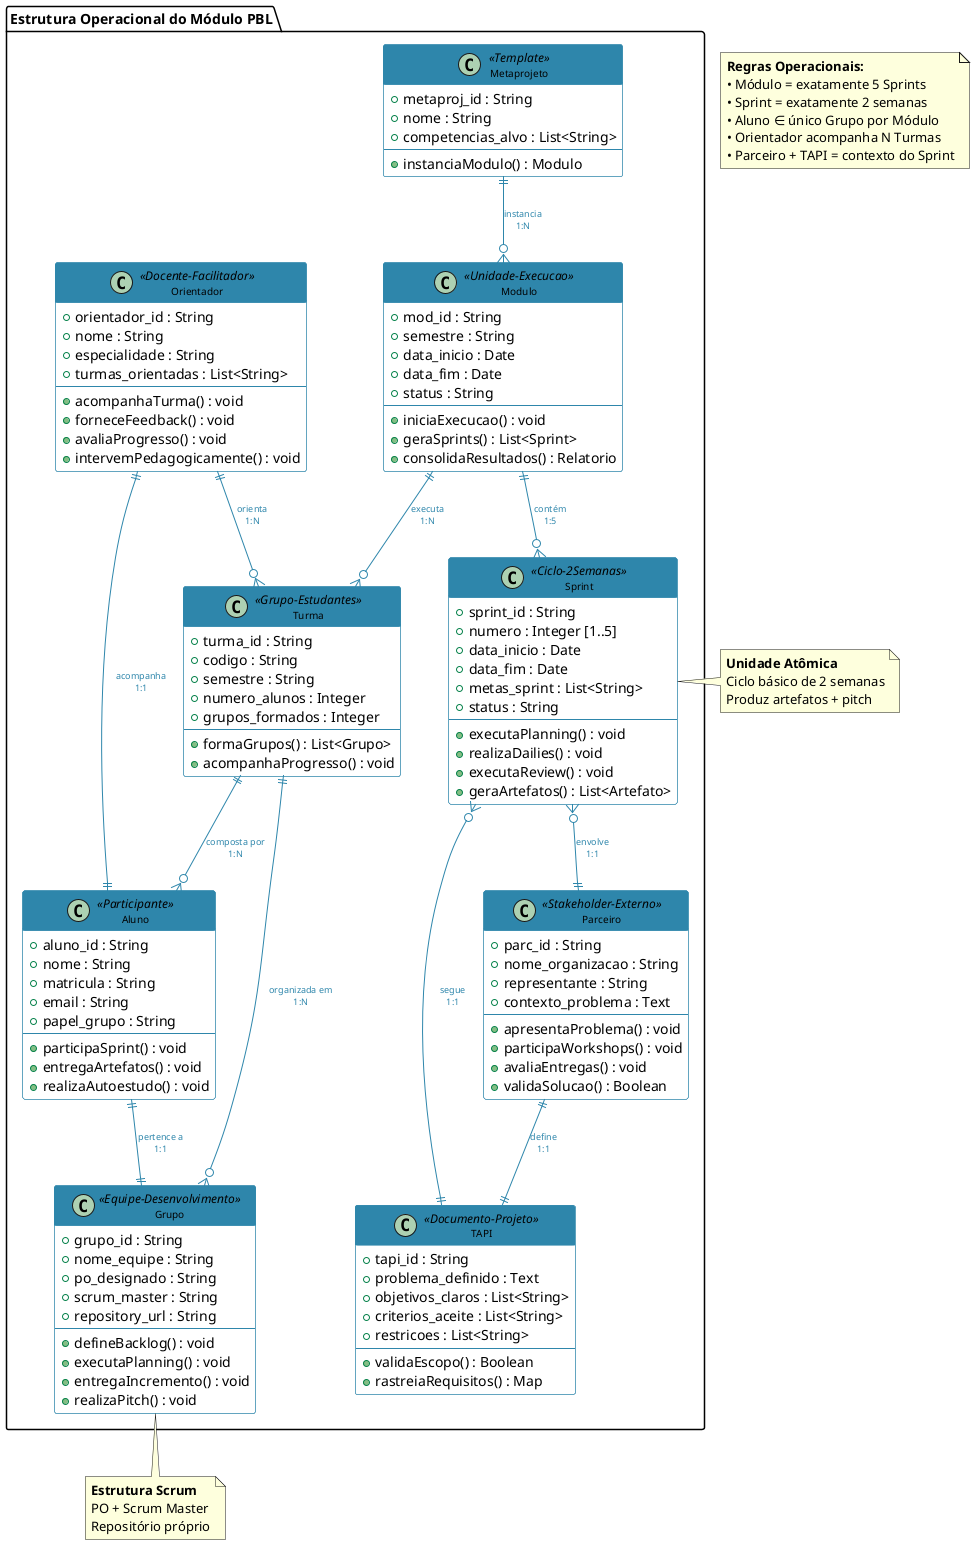

The diagram above was rendered by PlantUML. Its source (embedded in the PNG):
@startuml diagrama2_estrutura_operacional
!define PRIMARY_COLOR #2E86AB
!define SECONDARY_COLOR #A23B72
!define ACCENT_COLOR #F18F01
!define SUCCESS_COLOR #C73E1D

skinparam class {
    BackgroundColor WHITE
    BorderColor PRIMARY_COLOR
    HeaderBackgroundColor PRIMARY_COLOR
    HeaderFontColor WHITE
    AttributeFontColor BLACK
    FontSize 10
}

skinparam arrow {
    Color PRIMARY_COLOR
    FontColor PRIMARY_COLOR
    FontSize 9
}

package "Estrutura Operacional do Módulo PBL" {

    class Metaprojeto <<Template>> {
        + metaproj_id : String
        + nome : String
        + competencias_alvo : List<String>
        --
        + instanciaModulo() : Modulo
    }

    class Modulo <<Unidade-Execucao>> {
        + mod_id : String
        + semestre : String
        + data_inicio : Date
        + data_fim : Date
        + status : String
        --
        + iniciaExecucao() : void
        + geraSprints() : List<Sprint>
        + consolidaResultados() : Relatorio
    }

    class Sprint <<Ciclo-2Semanas>> {
        + sprint_id : String
        + numero : Integer [1..5]
        + data_inicio : Date
        + data_fim : Date
        + metas_sprint : List<String>
        + status : String
        --
        + executaPlanning() : void
        + realizaDailies() : void
        + executaReview() : void
        + geraArtefatos() : List<Artefato>
    }

    class Turma <<Grupo-Estudantes>> {
        + turma_id : String
        + codigo : String
        + semestre : String
        + numero_alunos : Integer
        + grupos_formados : Integer
        --
        + formaGrupos() : List<Grupo>
        + acompanhaProgresso() : void
    }

    class Aluno <<Participante>> {
        + aluno_id : String
        + nome : String
        + matricula : String
        + email : String
        + papel_grupo : String
        --
        + participaSprint() : void
        + entregaArtefatos() : void
        + realizaAutoestudo() : void
    }

    class Grupo <<Equipe-Desenvolvimento>> {
        + grupo_id : String
        + nome_equipe : String
        + po_designado : String
        + scrum_master : String
        + repository_url : String
        --
        + defineBacklog() : void
        + executaPlanning() : void
        + entregaIncremento() : void
        + realizaPitch() : void
    }

    class Orientador <<Docente-Facilitador>> {
        + orientador_id : String
        + nome : String
        + especialidade : String
        + turmas_orientadas : List<String>
        --
        + acompanhaTurma() : void
        + forneceFeedback() : void
        + avaliaProgresso() : void
        + intervemPedagogicamente() : void
    }

    class Parceiro <<Stakeholder-Externo>> {
        + parc_id : String
        + nome_organizacao : String
        + representante : String
        + contexto_problema : Text
        --
        + apresentaProblema() : void
        + participaWorkshops() : void
        + avaliaEntregas() : void
        + validaSolucao() : Boolean
    }

    class TAPI <<Documento-Projeto>> {
        + tapi_id : String
        + problema_definido : Text
        + objetivos_claros : List<String>
        + criterios_aceite : List<String>
        + restricoes : List<String>
        --
        + validaEscopo() : Boolean
        + rastreiaRequisitos() : Map
    }
}

' Relacionamentos da estrutura operacional
Metaprojeto ||--o{ Modulo : "instancia\n1:N"
Modulo ||--o{ Sprint : "contém\n1:5"
Modulo ||--o{ Turma : "executa\n1:N"

Turma ||--o{ Aluno : "composta por\n1:N"
Turma ||--o{ Grupo : "organizada em\n1:N"
Aluno ||--|| Grupo : "pertence a\n1:1"

Orientador ||--o{ Turma : "orienta\n1:N"
Orientador ||--|| Aluno : "acompanha\n1:1"

Sprint }o--|| Parceiro : "envolve\n1:1"
Sprint }o--|| TAPI : "segue\n1:1"
Parceiro ||--|| TAPI : "define\n1:1"

' Regras importantes
note as N1
<b>Regras Operacionais:</b>
• Módulo = exatamente 5 Sprints
• Sprint = exatamente 2 semanas
• Aluno ∈ único Grupo por Módulo
• Orientador acompanha N Turmas
• Parceiro + TAPI = contexto do Sprint
end note

note right of Sprint : **Unidade Atômica**\nCiclo básico de 2 semanas\nProduz artefatos + pitch

note bottom of Grupo : **Estrutura Scrum**\nPO + Scrum Master\nRepositório próprio

@enduml